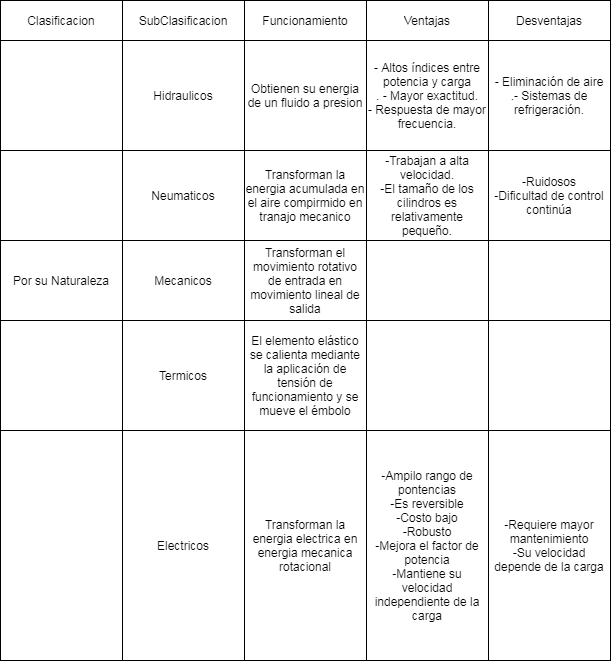

The diagram above was exported from draw.io. Its source (the exported page's mxGraphModel, read from the mxfile embedded in the PNG):
<mxGraphModel dx="865" dy="480" grid="1" gridSize="10" guides="1" tooltips="1" connect="1" arrows="1" fold="1" page="1" pageScale="1" pageWidth="827" pageHeight="1169" math="0" shadow="0">
  <root>
    <mxCell id="0" />
    <mxCell id="1" parent="0" />
    <mxCell id="530" value="" style="shape=table;html=1;whiteSpace=wrap;startSize=0;container=1;collapsible=0;childLayout=tableLayout;" vertex="1" parent="1">
      <mxGeometry x="70" y="110" width="610" height="660" as="geometry" />
    </mxCell>
    <mxCell id="531" value="" style="shape=partialRectangle;html=1;whiteSpace=wrap;collapsible=0;dropTarget=0;pointerEvents=0;fillColor=none;top=0;left=0;bottom=0;right=0;points=[[0,0.5],[1,0.5]];portConstraint=eastwest;" vertex="1" parent="530">
      <mxGeometry width="610" height="40" as="geometry" />
    </mxCell>
    <mxCell id="532" value="Clasificacion" style="shape=partialRectangle;html=1;whiteSpace=wrap;connectable=0;overflow=hidden;fillColor=none;top=0;left=0;bottom=0;right=0;" vertex="1" parent="531">
      <mxGeometry width="122" height="40" as="geometry" />
    </mxCell>
    <mxCell id="533" value="SubClasificacion" style="shape=partialRectangle;html=1;whiteSpace=wrap;connectable=0;overflow=hidden;fillColor=none;top=0;left=0;bottom=0;right=0;" vertex="1" parent="531">
      <mxGeometry x="122" width="122" height="40" as="geometry" />
    </mxCell>
    <mxCell id="534" value="Funcionamiento" style="shape=partialRectangle;html=1;whiteSpace=wrap;connectable=0;overflow=hidden;fillColor=none;top=0;left=0;bottom=0;right=0;" vertex="1" parent="531">
      <mxGeometry x="244" width="122" height="40" as="geometry" />
    </mxCell>
    <mxCell id="535" value="Ventajas" style="shape=partialRectangle;html=1;whiteSpace=wrap;connectable=0;overflow=hidden;fillColor=none;top=0;left=0;bottom=0;right=0;" vertex="1" parent="531">
      <mxGeometry x="366" width="122" height="40" as="geometry" />
    </mxCell>
    <mxCell id="536" value="Desventajas" style="shape=partialRectangle;html=1;whiteSpace=wrap;connectable=0;overflow=hidden;fillColor=none;top=0;left=0;bottom=0;right=0;" vertex="1" parent="531">
      <mxGeometry x="488" width="122" height="40" as="geometry" />
    </mxCell>
    <mxCell id="537" value="" style="shape=partialRectangle;html=1;whiteSpace=wrap;collapsible=0;dropTarget=0;pointerEvents=0;fillColor=none;top=0;left=0;bottom=0;right=0;points=[[0,0.5],[1,0.5]];portConstraint=eastwest;" vertex="1" parent="530">
      <mxGeometry y="40" width="610" height="110" as="geometry" />
    </mxCell>
    <mxCell id="538" value="" style="shape=partialRectangle;html=1;whiteSpace=wrap;connectable=0;overflow=hidden;fillColor=none;top=0;left=0;bottom=0;right=0;" vertex="1" parent="537">
      <mxGeometry width="122" height="110" as="geometry" />
    </mxCell>
    <mxCell id="539" value="Hidraulicos" style="shape=partialRectangle;html=1;whiteSpace=wrap;connectable=0;overflow=hidden;fillColor=none;top=0;left=0;bottom=0;right=0;" vertex="1" parent="537">
      <mxGeometry x="122" width="122" height="110" as="geometry" />
    </mxCell>
    <mxCell id="540" value="Obtienen su energia de un fluido a presion" style="shape=partialRectangle;html=1;whiteSpace=wrap;connectable=0;overflow=hidden;fillColor=none;top=0;left=0;bottom=0;right=0;" vertex="1" parent="537">
      <mxGeometry x="244" width="122" height="110" as="geometry" />
    </mxCell>
    <mxCell id="541" value="- Altos índices entre potencia y carga&lt;br&gt;.                - Mayor exactitud.&lt;br&gt;- Respuesta de mayor frecuencia." style="shape=partialRectangle;html=1;whiteSpace=wrap;connectable=0;overflow=hidden;fillColor=none;top=0;left=0;bottom=0;right=0;" vertex="1" parent="537">
      <mxGeometry x="366" width="122" height="110" as="geometry" />
    </mxCell>
    <mxCell id="542" value="- Eliminación de aire&lt;br&gt;.- Sistemas de refrigeración." style="shape=partialRectangle;html=1;whiteSpace=wrap;connectable=0;overflow=hidden;fillColor=none;top=0;left=0;bottom=0;right=0;" vertex="1" parent="537">
      <mxGeometry x="488" width="122" height="110" as="geometry" />
    </mxCell>
    <mxCell id="543" value="" style="shape=partialRectangle;html=1;whiteSpace=wrap;collapsible=0;dropTarget=0;pointerEvents=0;fillColor=none;top=0;left=0;bottom=0;right=0;points=[[0,0.5],[1,0.5]];portConstraint=eastwest;" vertex="1" parent="530">
      <mxGeometry y="150" width="610" height="90" as="geometry" />
    </mxCell>
    <mxCell id="544" value="" style="shape=partialRectangle;html=1;whiteSpace=wrap;connectable=0;overflow=hidden;fillColor=none;top=0;left=0;bottom=0;right=0;" vertex="1" parent="543">
      <mxGeometry width="122" height="90" as="geometry" />
    </mxCell>
    <mxCell id="545" value="Neumaticos" style="shape=partialRectangle;html=1;whiteSpace=wrap;connectable=0;overflow=hidden;fillColor=none;top=0;left=0;bottom=0;right=0;" vertex="1" parent="543">
      <mxGeometry x="122" width="122" height="90" as="geometry" />
    </mxCell>
    <mxCell id="546" value="Transforman la energia acumulada en el aire compirmido en tranajo mecanico" style="shape=partialRectangle;html=1;whiteSpace=wrap;connectable=0;overflow=hidden;fillColor=none;top=0;left=0;bottom=0;right=0;" vertex="1" parent="543">
      <mxGeometry x="244" width="122" height="90" as="geometry" />
    </mxCell>
    <mxCell id="547" value="-Trabajan a alta velocidad.&lt;br&gt;-El tamaño de los cilindros es relativamente pequeño." style="shape=partialRectangle;html=1;whiteSpace=wrap;connectable=0;overflow=hidden;fillColor=none;top=0;left=0;bottom=0;right=0;" vertex="1" parent="543">
      <mxGeometry x="366" width="122" height="90" as="geometry" />
    </mxCell>
    <mxCell id="548" value="-Ruidosos&lt;br&gt;-Dificultad de control continúa" style="shape=partialRectangle;html=1;whiteSpace=wrap;connectable=0;overflow=hidden;fillColor=none;top=0;left=0;bottom=0;right=0;" vertex="1" parent="543">
      <mxGeometry x="488" width="122" height="90" as="geometry" />
    </mxCell>
    <mxCell id="549" value="" style="shape=partialRectangle;html=1;whiteSpace=wrap;collapsible=0;dropTarget=0;pointerEvents=0;fillColor=none;top=0;left=0;bottom=0;right=0;points=[[0,0.5],[1,0.5]];portConstraint=eastwest;" vertex="1" parent="530">
      <mxGeometry y="240" width="610" height="80" as="geometry" />
    </mxCell>
    <mxCell id="550" value="Por su Naturaleza" style="shape=partialRectangle;html=1;whiteSpace=wrap;connectable=0;overflow=hidden;fillColor=none;top=0;left=0;bottom=0;right=0;" vertex="1" parent="549">
      <mxGeometry width="122" height="80" as="geometry" />
    </mxCell>
    <mxCell id="551" value="Mecanicos" style="shape=partialRectangle;html=1;whiteSpace=wrap;connectable=0;overflow=hidden;fillColor=none;top=0;left=0;bottom=0;right=0;" vertex="1" parent="549">
      <mxGeometry x="122" width="122" height="80" as="geometry" />
    </mxCell>
    <mxCell id="552" value="Transforman el movimiento rotativo de entrada en movimiento lineal de salida" style="shape=partialRectangle;html=1;whiteSpace=wrap;connectable=0;overflow=hidden;fillColor=none;top=0;left=0;bottom=0;right=0;" vertex="1" parent="549">
      <mxGeometry x="244" width="122" height="80" as="geometry" />
    </mxCell>
    <mxCell id="553" value="" style="shape=partialRectangle;html=1;whiteSpace=wrap;connectable=0;overflow=hidden;fillColor=none;top=0;left=0;bottom=0;right=0;" vertex="1" parent="549">
      <mxGeometry x="366" width="122" height="80" as="geometry" />
    </mxCell>
    <mxCell id="554" value="" style="shape=partialRectangle;html=1;whiteSpace=wrap;connectable=0;overflow=hidden;fillColor=none;top=0;left=0;bottom=0;right=0;" vertex="1" parent="549">
      <mxGeometry x="488" width="122" height="80" as="geometry" />
    </mxCell>
    <mxCell id="555" value="" style="shape=partialRectangle;html=1;whiteSpace=wrap;collapsible=0;dropTarget=0;pointerEvents=0;fillColor=none;top=0;left=0;bottom=0;right=0;points=[[0,0.5],[1,0.5]];portConstraint=eastwest;" vertex="1" parent="530">
      <mxGeometry y="320" width="610" height="110" as="geometry" />
    </mxCell>
    <mxCell id="556" value="" style="shape=partialRectangle;html=1;whiteSpace=wrap;connectable=0;overflow=hidden;fillColor=none;top=0;left=0;bottom=0;right=0;" vertex="1" parent="555">
      <mxGeometry width="122" height="110" as="geometry" />
    </mxCell>
    <mxCell id="557" value="Termicos" style="shape=partialRectangle;html=1;whiteSpace=wrap;connectable=0;overflow=hidden;fillColor=none;top=0;left=0;bottom=0;right=0;" vertex="1" parent="555">
      <mxGeometry x="122" width="122" height="110" as="geometry" />
    </mxCell>
    <mxCell id="558" value="El elemento elástico se calienta mediante la aplicación de tensión de funcionamiento y se mueve el émbolo" style="shape=partialRectangle;html=1;whiteSpace=wrap;connectable=0;overflow=hidden;fillColor=none;top=0;left=0;bottom=0;right=0;" vertex="1" parent="555">
      <mxGeometry x="244" width="122" height="110" as="geometry" />
    </mxCell>
    <mxCell id="559" value="" style="shape=partialRectangle;html=1;whiteSpace=wrap;connectable=0;overflow=hidden;fillColor=none;top=0;left=0;bottom=0;right=0;" vertex="1" parent="555">
      <mxGeometry x="366" width="122" height="110" as="geometry" />
    </mxCell>
    <mxCell id="560" value="" style="shape=partialRectangle;html=1;whiteSpace=wrap;connectable=0;overflow=hidden;fillColor=none;top=0;left=0;bottom=0;right=0;" vertex="1" parent="555">
      <mxGeometry x="488" width="122" height="110" as="geometry" />
    </mxCell>
    <mxCell id="561" value="" style="shape=partialRectangle;html=1;whiteSpace=wrap;collapsible=0;dropTarget=0;pointerEvents=0;fillColor=none;top=0;left=0;bottom=0;right=0;points=[[0,0.5],[1,0.5]];portConstraint=eastwest;" vertex="1" parent="530">
      <mxGeometry y="430" width="610" height="230" as="geometry" />
    </mxCell>
    <mxCell id="562" value="" style="shape=partialRectangle;html=1;whiteSpace=wrap;connectable=0;overflow=hidden;fillColor=none;top=0;left=0;bottom=0;right=0;" vertex="1" parent="561">
      <mxGeometry width="122" height="230" as="geometry" />
    </mxCell>
    <mxCell id="563" value="Electricos" style="shape=partialRectangle;html=1;whiteSpace=wrap;connectable=0;overflow=hidden;fillColor=none;top=0;left=0;bottom=0;right=0;" vertex="1" parent="561">
      <mxGeometry x="122" width="122" height="230" as="geometry" />
    </mxCell>
    <mxCell id="564" value="Transforman la energia electrica en energia mecanica rotacional" style="shape=partialRectangle;html=1;whiteSpace=wrap;connectable=0;overflow=hidden;fillColor=none;top=0;left=0;bottom=0;right=0;" vertex="1" parent="561">
      <mxGeometry x="244" width="122" height="230" as="geometry" />
    </mxCell>
    <mxCell id="565" value="-Ampilo rango de pontencias&lt;br&gt;-Es reversible&lt;br&gt;-Costo bajo&lt;br&gt;-Robusto&lt;br&gt;-Mejora el factor de potencia&lt;br&gt;-Mantiene su velocidad independiente de la carga" style="shape=partialRectangle;html=1;whiteSpace=wrap;connectable=0;overflow=hidden;fillColor=none;top=0;left=0;bottom=0;right=0;" vertex="1" parent="561">
      <mxGeometry x="366" width="122" height="230" as="geometry" />
    </mxCell>
    <mxCell id="566" value="-Requiere mayor mantenimiento&lt;br&gt;-Su velocidad depende de la carga&lt;br&gt;" style="shape=partialRectangle;html=1;whiteSpace=wrap;connectable=0;overflow=hidden;fillColor=none;top=0;left=0;bottom=0;right=0;" vertex="1" parent="561">
      <mxGeometry x="488" width="122" height="230" as="geometry" />
    </mxCell>
  </root>
</mxGraphModel>